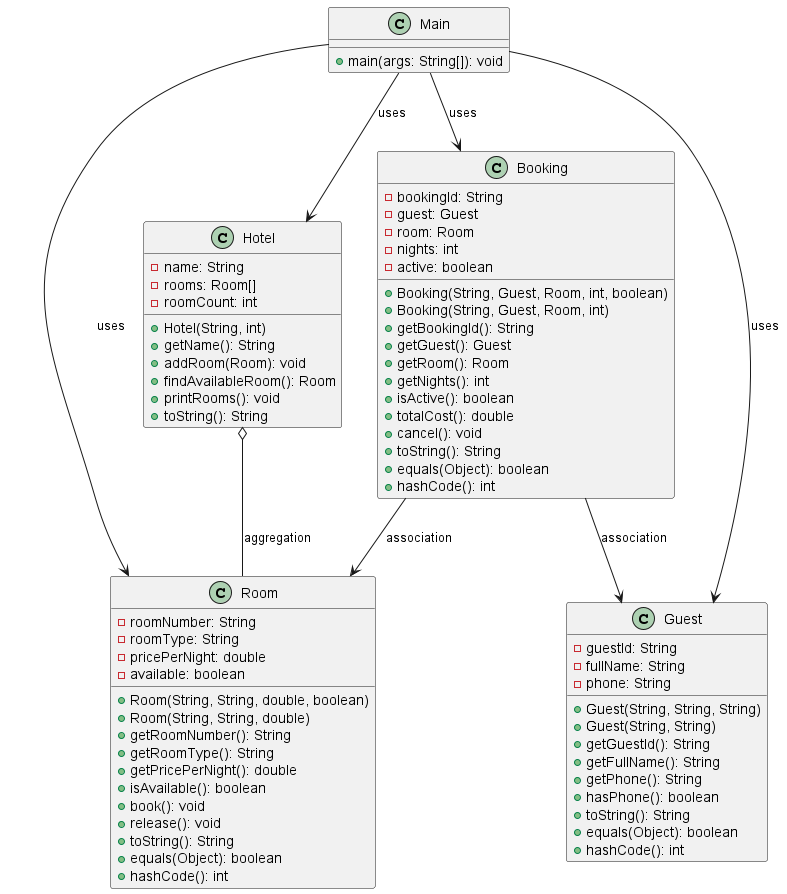

The diagram above was rendered by PlantUML. Its source (embedded in the PNG):
@startuml

class Main {
  + main(args: String[]): void
}

class Hotel {
  - name: String
  - rooms: Room[]
  - roomCount: int
  + Hotel(String, int)
  + getName(): String
  + addRoom(Room): void
  + findAvailableRoom(): Room
  + printRooms(): void
  + toString(): String
}

class Room {
  - roomNumber: String
  - roomType: String
  - pricePerNight: double
  - available: boolean
  + Room(String, String, double, boolean)
  + Room(String, String, double)
  + getRoomNumber(): String
  + getRoomType(): String
  + getPricePerNight(): double
  + isAvailable(): boolean
  + book(): void
  + release(): void
  + toString(): String
  + equals(Object): boolean
  + hashCode(): int
}

class Guest {
  - guestId: String
  - fullName: String
  - phone: String
  + Guest(String, String, String)
  + Guest(String, String)
  + getGuestId(): String
  + getFullName(): String
  + getPhone(): String
  + hasPhone(): boolean
  + toString(): String
  + equals(Object): boolean
  + hashCode(): int
}

class Booking {
  - bookingId: String
  - guest: Guest
  - room: Room
  - nights: int
  - active: boolean
  + Booking(String, Guest, Room, int, boolean)
  + Booking(String, Guest, Room, int)
  + getBookingId(): String
  + getGuest(): Guest
  + getRoom(): Room
  + getNights(): int
  + isActive(): boolean
  + totalCost(): double
  + cancel(): void
  + toString(): String
  + equals(Object): boolean
  + hashCode(): int
}

Main --> Hotel : uses
Main --> Room : uses
Main --> Guest : uses
Main --> Booking : uses

Hotel o-- Room : aggregation
Booking --> Guest : association
Booking --> Room : association

@enduml